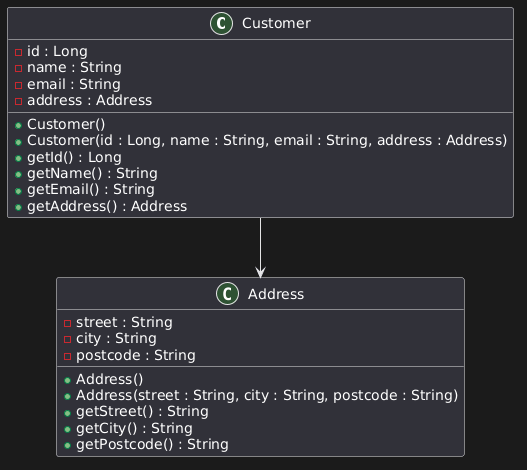

The diagram above was rendered by PlantUML. Its source (embedded in the PNG):
@startuml
class Customer {
  - id : Long
  - name : String
  - email : String
  - address : Address
  + Customer()
  + Customer(id : Long, name : String, email : String, address : Address)
  + getId() : Long
  + getName() : String
  + getEmail() : String
  + getAddress() : Address
}

class Address {
  - street : String
  - city : String
  - postcode : String
  + Address()
  + Address(street : String, city : String, postcode : String)
  + getStreet() : String
  + getCity() : String
  + getPostcode() : String
}

Customer --> Address
@enduml